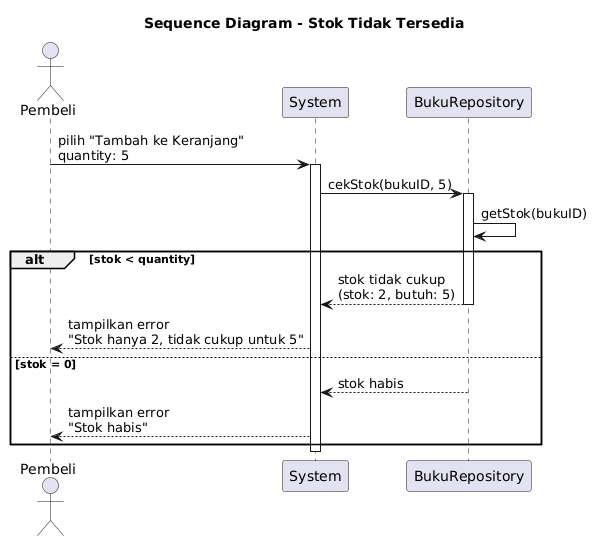

The diagram above was rendered by PlantUML. Its source (embedded in the PNG):
@startuml
title Sequence Diagram - Stok Tidak Tersedia

actor Pembeli
participant "System" as System
participant "BukuRepository" as BukuRepository

Pembeli -> System : pilih "Tambah ke Keranjang"\nquantity: 5
activate System

System -> BukuRepository : cekStok(bukuID, 5)
activate BukuRepository

BukuRepository -> BukuRepository : getStok(bukuID)

alt stok < quantity
    BukuRepository --> System : stok tidak cukup\n(stok: 2, butuh: 5)
    deactivate BukuRepository
    
    System --> Pembeli : tampilkan error\n"Stok hanya 2, tidak cukup untuk 5"
else stok = 0
    BukuRepository --> System : stok habis
    deactivate BukuRepository
    
    System --> Pembeli : tampilkan error\n"Stok habis"
end

deactivate System
@enduml